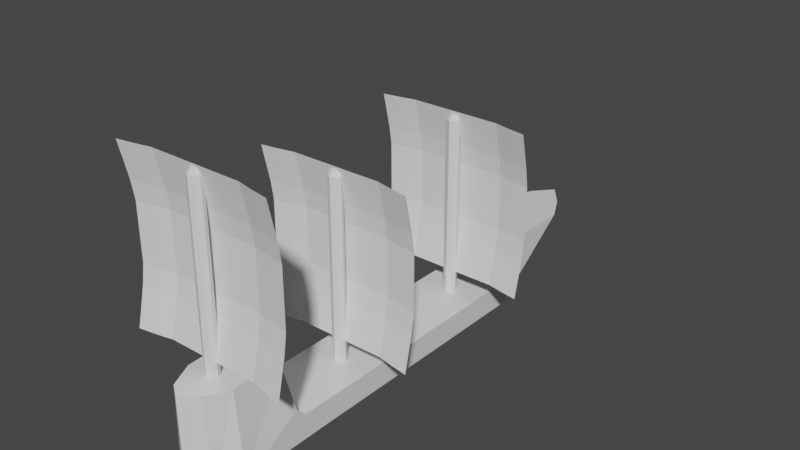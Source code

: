 # Source: Boat.blend  (saved by Blender 2.91.10; exported with 4.5.12 LTS)
import bpy
from mathutils import Matrix  # noqa: F401  (used for matrix-valued properties, if any)

bpy.ops.wm.read_factory_settings(use_empty=True)
scene = bpy.context.scene
scene.name = 'Scene'

# ---- collections
col_collection = bpy.data.collections.new('Collection'); scene.collection.children.link(col_collection)

# ---- materials (node trees are filled in below, after node groups)
mat_material = bpy.data.materials.new('Material')
mat_material.alpha_threshold = 0.0
mat_material.use_transparent_shadow = False
mat_material.line_color = (0.0, 0.0, 0.0, 1.0)

# ---- material node trees
mat_material.use_nodes = True; mat_material.node_tree.nodes.clear()
_N = mat_material.node_tree.nodes; _L = mat_material.node_tree.links
n0 = _N.new('ShaderNodeOutputMaterial'); n0.name = 'Material Output'; n0.location = (300, 300)
n1 = _N.new('ShaderNodeBsdfPrincipled'); n1.name = 'Principled BSDF'; n1.location = (10, 300)
n1.distribution = 'GGX'
n1.subsurface_method = 'BURLEY'
n1.inputs[2].default_value = 0.4
n1.inputs[3].default_value = 1.45
n1.inputs[27].default_value = (0.0, 0.0, 0.0, 1.0)
n1.inputs[28].default_value = 1.0
_L.new(n1.outputs[0], n0.inputs[0])
n0.is_active_output = True

# ---- world
world_world = bpy.data.worlds.new('World'); scene.world = world_world
world_world.use_nodes = True; world_world.node_tree.nodes.clear()
_N = world_world.node_tree.nodes; _L = world_world.node_tree.links
n0 = _N.new('ShaderNodeOutputWorld'); n0.name = 'World Output'; n0.location = (300, 300)
n1 = _N.new('ShaderNodeBackground'); n1.name = 'Background'; n1.location = (10, 300)
n1.inputs[0].default_value = (0.05088, 0.05088, 0.05088, 1.0)
_L.new(n1.outputs[0], n0.inputs[0])
n0.is_active_output = True
world_world.color = (0.05088, 0.05088, 0.05088)
world_world.use_sun_shadow = False
world_world.sun_shadow_jitter_overblur = 0.0

# ---- meshes
me_cube = bpy.data.meshes.new('Cube')
me_cube.from_pydata([(-1.548, 14.19, 2.656), (-1.548, 9.461, -0.2537), (-1.548, -12.62, 2.656), (-1.548, -12.18, -0.2537), (-3.254, 14.19, 2.656), (-3.254, 8.24, 0.2939), (-3.254, -12.62, 2.656), (-3.254, -10.85, 0.2939), (-3.254, -11.59, 0.2835), (-3.254, -13.49, 3.603), (-1.548, -13.49, 3.603), (-1.548, -13.02, -0.2653), (-3.254, -12.4, 0.2746), (-2.511, -14.45, 8.522), (-1.292, -14.45, 8.522), (-1.548, -13.94, -0.2752), (-3.254, -19.18, 0.2276), (-2.511, -19.22, 8.35), (-1.292, -21.67, 8.427), (-1.548, -21.63, -0.3275), (-1.548, 16.98, -0.2537), (-3.254, 14.88, 0.2939), (-1.548, 21.2, 2.781), (-3.254, 18.59, 3.019), (-3.254, 16.1, 6.699), (-1.548, 16.1, 6.699), (-3.254, 23.49, 6.671), (-1.548, 26.75, 6.69), (0.0, 14.19, 2.656), (0.0, 10.15, -0.732), (0.0, -12.62, 2.656), (0.0, -12.92, -0.732), (0.0, -13.49, 3.603), (0.0, -13.82, -0.7446), (0.0, -14.45, 8.522), (0.0, -14.81, -0.7554), (0.0, -22.59, 8.468), (0.0, -22.54, -0.8121), (0.0, 18.17, -0.732), (0.0, 22.66, 2.561), (0.0559, 16.1, 6.699), (0.0559, 28.57, 6.683), (1.828, 14.19, 2.656), (1.828, 9.287, -0.1638), (1.828, -12.62, 2.656), (1.828, -11.99, -0.1638), (3.254, 14.19, 2.656), (3.254, 8.24, 0.2939), (3.254, -12.62, 2.656), (3.254, -10.85, 0.2939), (3.254, -11.59, 0.2835), (3.254, -13.49, 3.603), (1.828, -13.49, 3.603), (1.828, -12.81, -0.1753), (3.254, -12.4, 0.2746), (2.511, -14.45, 8.522), (1.492, -14.45, 8.522), (1.828, -13.72, -0.185), (3.254, -19.18, 0.2276), (2.511, -19.22, 8.35), (1.492, -21.32, 8.414), (1.828, -21.28, -0.2365), (1.828, 16.68, -0.1638), (3.254, 14.88, 0.2939), (1.828, 20.83, 2.82), (3.254, 18.59, 3.019), (3.254, 16.1, 6.699), (1.828, 16.1, 6.699), (3.254, 23.49, 6.671), (1.828, 26.28, 6.686)], [], [(0, 4, 6, 2), (6, 7, 8, 9), (7, 6, 4, 5), (5, 1, 3, 7), (1, 5, 21, 20), (10, 9, 13, 14), (7, 3, 11, 8), (2, 6, 9, 10), (12, 15, 19, 16), (12, 16, 9), (8, 11, 15, 12), (19, 18, 17, 16), (14, 13, 17, 18), (9, 8, 12), (21, 23, 22, 20), (4, 0, 25, 24), (5, 4, 23, 21), (24, 25, 27, 26), (23, 4, 24, 26), (22, 23, 26, 27), (19, 15, 35, 37), (25, 0, 28, 40), (10, 14, 34, 32), (1, 20, 38, 29), (11, 3, 31, 33), (14, 18, 36, 34), (15, 11, 33, 35), (2, 10, 32, 30), (22, 27, 41, 39), (3, 1, 29, 31), (18, 19, 37, 36), (20, 22, 39, 38), (27, 25, 40, 41), (0, 2, 30, 28), (13, 9, 16, 17), (42, 44, 48, 46), (48, 51, 50, 49), (49, 47, 46, 48), (47, 49, 45, 43), (43, 62, 63, 47), (52, 56, 55, 51), (49, 50, 53, 45), (44, 52, 51, 48), (54, 58, 61, 57), (54, 51, 58), (50, 54, 57, 53), (61, 58, 59, 60), (56, 60, 59, 55), (51, 54, 50), (63, 62, 64, 65), (46, 66, 67, 42), (47, 63, 65, 46), (66, 68, 69, 67), (65, 68, 66, 46), (64, 69, 68, 65), (61, 37, 35, 57), (67, 40, 28, 42), (52, 32, 34, 56), (43, 29, 38, 62), (53, 33, 31, 45), (56, 34, 36, 60), (57, 35, 33, 53), (44, 30, 32, 52), (64, 39, 41, 69), (45, 31, 29, 43), (60, 36, 37, 61), (62, 38, 39, 64), (69, 41, 40, 67), (42, 28, 30, 44), (55, 59, 58, 51)])
_uv = me_cube.uv_layers.new(name='UVMap')
_uv.uv.foreach_set('vector', [0.7111, 0.5, 0.875, 0.5, 0.875, 0.75, 0.7111, 0.75, 0.625, 0.0, 0.375, 0.0, 0.375, 0.0, 0.625, 0.0, 0.375, 0.0, 0.625, 0.0, 0.625, 0.25, 0.375, 0.25, 0.125, 0.5, 0.2889, 0.5, 0.2889, 0.75, 0.125, 0.75, 0.2889, 0.5, 0.125, 0.5, 0.125, 0.5, 0.351, 0.4379, 0.7111, 0.75, 0.875, 0.75, 0.875, 0.75, 0.7111, 0.75, 0.125, 0.75, 0.2889, 0.75, 0.2889, 0.75, 0.125, 0.75, 0.7111, 0.75, 0.875, 0.75, 0.875, 0.75, 0.7111, 0.75, 0.125, 0.75, 0.2889, 0.75, 0.3456, 0.8067, 0.125, 0.75, 0.125, 0.75, 0.125, 0.75, 0.625, 0.0, 0.125, 0.75, 0.2889, 0.75, 0.2889, 0.75, 0.125, 0.75, 0.3456, 0.8067, 0.6471, 0.814, 0.625, 1.0, 0.375, 1.0, 0.7111, 0.75, 0.875, 0.75, 0.875, 0.75, 0.6471, 0.814, 0.625, 0.0, 0.125, 0.75, 0.125, 0.75, 0.375, 0.25, 0.625, 0.25, 0.625, 0.4139, 0.351, 0.4379, 0.875, 0.5, 0.7111, 0.5, 0.7111, 0.5, 0.875, 0.5, 0.375, 0.25, 0.625, 0.25, 0.625, 0.25, 0.375, 0.25, 0.875, 0.5, 0.7111, 0.5, 0.6602, 0.4491, 0.875, 0.5, 0.625, 0.25, 0.625, 0.25, 0.625, 0.25, 0.625, 0.25, 0.625, 0.4139, 0.625, 0.25, 0.625, 0.25, 0.6602, 0.4491, 0.3456, 0.8067, 0.2889, 0.75, 0.375, 0.75, 0.375, 0.75, 0.7111, 0.5, 0.7111, 0.5, 0.625, 0.5, 0.625, 0.5, 0.7111, 0.75, 0.7111, 0.75, 0.625, 0.75, 0.625, 0.75, 0.2889, 0.5, 0.351, 0.4379, 0.375, 0.5, 0.375, 0.5, 0.2889, 0.75, 0.2889, 0.75, 0.375, 0.75, 0.375, 0.75, 0.7111, 0.75, 0.6471, 0.814, 0.625, 0.75, 0.625, 0.75, 0.2889, 0.75, 0.2889, 0.75, 0.375, 0.75, 0.375, 0.75, 0.7111, 0.75, 0.7111, 0.75, 0.625, 0.75, 0.625, 0.75, 0.625, 0.4139, 0.6602, 0.4491, 0.625, 0.5, 0.625, 0.5, 0.2889, 0.75, 0.2889, 0.5, 0.375, 0.5, 0.375, 0.75, 0.6471, 0.814, 0.3456, 0.8067, 0.375, 0.75, 0.625, 0.75, 0.351, 0.4379, 0.625, 0.4139, 0.625, 0.5, 0.375, 0.5, 0.6602, 0.4491, 0.7111, 0.5, 0.625, 0.5, 0.625, 0.5, 0.7111, 0.5, 0.7111, 0.75, 0.625, 0.75, 0.625, 0.5, 0.875, 0.75, 0.625, 0.0, 0.375, 1.0, 0.875, 0.75, 0.738, 0.5, 0.738, 0.75, 0.875, 0.75, 0.875, 0.5, 0.625, 0.0, 0.625, 0.0, 0.375, 0.0, 0.375, 0.0, 0.375, 0.0, 0.375, 0.25, 0.625, 0.25, 0.625, 0.0, 0.125, 0.5, 0.125, 0.75, 0.262, 0.75, 0.262, 0.5, 0.262, 0.5, 0.3435, 0.4185, 0.125, 0.5, 0.125, 0.5, 0.738, 0.75, 0.738, 0.75, 0.875, 0.75, 0.875, 0.75, 0.125, 0.75, 0.125, 0.75, 0.262, 0.75, 0.262, 0.75, 0.738, 0.75, 0.738, 0.75, 0.875, 0.75, 0.875, 0.75, 0.125, 0.75, 0.125, 0.75, 0.3365, 0.8245, 0.262, 0.75, 0.125, 0.75, 0.625, 0.0, 0.125, 0.75, 0.125, 0.75, 0.125, 0.75, 0.262, 0.75, 0.262, 0.75, 0.3365, 0.8245, 0.375, 1.0, 0.625, 1.0, 0.654, 0.834, 0.738, 0.75, 0.654, 0.834, 0.875, 0.75, 0.875, 0.75, 0.625, 0.0, 0.125, 0.75, 0.125, 0.75, 0.375, 0.25, 0.3435, 0.4185, 0.625, 0.387, 0.625, 0.25, 0.875, 0.5, 0.875, 0.5, 0.738, 0.5, 0.738, 0.5, 0.375, 0.25, 0.375, 0.25, 0.625, 0.25, 0.625, 0.25, 0.875, 0.5, 0.875, 0.5, 0.6713, 0.4333, 0.738, 0.5, 0.625, 0.25, 0.625, 0.25, 0.625, 0.25, 0.625, 0.25, 0.625, 0.387, 0.6713, 0.4333, 0.625, 0.25, 0.625, 0.25, 0.3365, 0.8245, 0.375, 0.75, 0.375, 0.75, 0.262, 0.75, 0.738, 0.5, 0.625, 0.5, 0.625, 0.5, 0.738, 0.5, 0.738, 0.75, 0.625, 0.75, 0.625, 0.75, 0.738, 0.75, 0.262, 0.5, 0.375, 0.5, 0.375, 0.5, 0.3435, 0.4185, 0.262, 0.75, 0.375, 0.75, 0.375, 0.75, 0.262, 0.75, 0.738, 0.75, 0.625, 0.75, 0.625, 0.75, 0.654, 0.834, 0.262, 0.75, 0.375, 0.75, 0.375, 0.75, 0.262, 0.75, 0.738, 0.75, 0.625, 0.75, 0.625, 0.75, 0.738, 0.75, 0.625, 0.387, 0.625, 0.5, 0.625, 0.5, 0.6713, 0.4333, 0.262, 0.75, 0.375, 0.75, 0.375, 0.5, 0.262, 0.5, 0.654, 0.834, 0.625, 0.75, 0.375, 0.75, 0.3365, 0.8245, 0.3435, 0.4185, 0.375, 0.5, 0.625, 0.5, 0.625, 0.387, 0.6713, 0.4333, 0.625, 0.5, 0.625, 0.5, 0.738, 0.5, 0.738, 0.5, 0.625, 0.5, 0.625, 0.75, 0.738, 0.75, 0.875, 0.75, 0.875, 0.75, 0.375, 1.0, 0.625, 0.0])
me_cube.materials.append(mat_material)
me_cube.use_remesh_preserve_volume = False
me_cube.use_remesh_preserve_attributes = False
me_cube.use_mirror_vertex_groups = False
me_cube.update()
me_cylinder_003 = bpy.data.meshes.new('Cylinder.003')
me_cylinder_003.from_pydata([(0.0, 1.0, -1.0), (0.0, 1.0, 15.08), (0.7071, 0.7071, -1.0), (0.7071, 0.7071, 15.08), (1.0, -4.371e-08, -1.0), (1.0, -4.371e-08, 15.08), (0.7071, -0.7071, -1.0), (0.7071, -0.7071, 15.08), (-8.742e-08, -1.0, -1.0), (-8.742e-08, -1.0, 15.08), (-0.7071, -0.7071, -1.0), (-0.7071, -0.7071, 15.08), (-1.0, 1.192e-08, -1.0), (-1.0, 1.192e-08, 15.08), (-0.7071, 0.7071, -1.0), (-0.7071, 0.7071, 15.08), (-2.437e-07, 0.5187, 15.48), (0.3667, 0.3667, 15.48), (0.5187, -1.908e-08, 15.48), (0.3667, -0.3667, 15.48), (-2.891e-07, -0.5187, 15.48), (-0.3667, -0.3667, 15.48), (-0.5187, 9.771e-09, 15.48), (-0.3667, 0.3667, 15.48)], [], [(0, 1, 3, 2), (2, 3, 5, 4), (4, 5, 7, 6), (6, 7, 9, 8), (8, 9, 11, 10), (10, 11, 13, 12), (5, 3, 17, 18), (12, 13, 15, 14), (14, 15, 1, 0), (0, 2, 4, 6, 8, 10, 12, 14), (17, 16, 23, 22, 21, 20, 19, 18), (11, 9, 20, 21), (1, 15, 23, 16), (3, 1, 16, 17), (7, 5, 18, 19), (13, 11, 21, 22), (9, 7, 19, 20), (15, 13, 22, 23)])
_uv = me_cylinder_003.uv_layers.new(name='UVMap')
_uv.uv.foreach_set('vector', [1.0, 0.5, 1.0, 1.0, 0.875, 1.0, 0.875, 0.5, 0.875, 0.5, 0.875, 1.0, 0.75, 1.0, 0.75, 0.5, 0.75, 0.5, 0.75, 1.0, 0.625, 1.0, 0.625, 0.5, 0.625, 0.5, 0.625, 1.0, 0.5, 1.0, 0.5, 0.5, 0.5, 0.5, 0.5, 1.0, 0.375, 1.0, 0.375, 0.5, 0.375, 0.5, 0.375, 1.0, 0.25, 1.0, 0.25, 0.5, 0.75, 1.0, 0.875, 1.0, 0.875, 1.0, 0.75, 1.0, 0.25, 0.5, 0.25, 1.0, 0.125, 1.0, 0.125, 0.5, 0.125, 0.5, 0.125, 1.0, 0.0, 1.0, 0.0, 0.5, 0.75, 0.49, 0.9197, 0.4197, 0.99, 0.25, 0.9197, 0.08029, 0.75, 0.01, 0.5803, 0.08029, 0.51, 0.25, 0.5803, 0.4197, 0.4197, 0.4197, 0.25, 0.49, 0.08029, 0.4197, 0.01, 0.25, 0.08029, 0.08029, 0.25, 0.01, 0.4197, 0.08029, 0.49, 0.25, 0.375, 1.0, 0.5, 1.0, 0.5, 1.0, 0.375, 1.0, 0.0, 1.0, 0.125, 1.0, 0.125, 1.0, 0.0, 1.0, 0.875, 1.0, 1.0, 1.0, 1.0, 1.0, 0.875, 1.0, 0.625, 1.0, 0.75, 1.0, 0.75, 1.0, 0.625, 1.0, 0.25, 1.0, 0.375, 1.0, 0.375, 1.0, 0.25, 1.0, 0.5, 1.0, 0.625, 1.0, 0.625, 1.0, 0.5, 1.0, 0.125, 1.0, 0.25, 1.0, 0.25, 1.0, 0.125, 1.0])
me_cylinder_003.use_remesh_fix_poles = True
me_cylinder_003.use_remesh_preserve_attributes = False
me_cylinder_003.use_mirror_vertex_groups = False
me_cylinder_003.update()
me_grid = bpy.data.meshes.new('Grid')
me_grid.from_pydata([(-0.5385, -0.3608, -0.3992), (-0.5385, -0.3362, -0.3105), (-0.5385, -0.3121, -0.2218), (-0.5385, -0.2962, -0.1331), (-0.5385, -0.2962, -0.04435), (-0.5385, -0.2962, 0.04435), (-0.5385, -0.2962, 0.1331), (-0.5385, -0.3121, 0.2218), (-0.5385, -0.3362, 0.3105), (-0.5385, -0.3608, 0.3992), (-0.4533, -0.3433, -0.3992), (-0.4533, -0.3188, -0.3105), (-0.4533, -0.2947, -0.2218), (-0.4533, -0.2787, -0.1331), (-0.4533, -0.2787, -0.04435), (-0.4533, -0.2787, 0.04435), (-0.4533, -0.2787, 0.1331), (-0.4533, -0.2947, 0.2218), (-0.4533, -0.3188, 0.3105), (-0.4533, -0.3433, 0.3992), (-0.3768, -0.3233, -0.3992), (-0.3768, -0.2988, -0.3105), (-0.3768, -0.2746, -0.2218), (-0.3768, -0.2587, -0.1331), (-0.3768, -0.2587, -0.04435), (-0.3768, -0.2587, 0.04435), (-0.3768, -0.2587, 0.1331), (-0.3768, -0.2746, 0.2218), (-0.3768, -0.2988, 0.3105), (-0.3768, -0.3233, 0.3992), (-0.2881, -0.3233, -0.3992), (-0.2881, -0.2988, -0.3105), (-0.2881, -0.2746, -0.2218), (-0.2881, -0.2587, -0.1331), (-0.2881, -0.2587, -0.04435), (-0.2881, -0.2587, 0.04435), (-0.2881, -0.2587, 0.1331), (-0.2881, -0.2746, 0.2218), (-0.2881, -0.2988, 0.3105), (-0.2881, -0.3233, 0.3992), (-0.1994, -0.3233, -0.3992), (-0.1994, -0.2988, -0.3105), (-0.1994, -0.2746, -0.2218), (-0.1994, -0.2587, -0.1331), (-0.1994, -0.2587, -0.04435), (-0.1994, -0.2587, 0.04435), (-0.1994, -0.2587, 0.1331), (-0.1994, -0.2746, 0.2218), (-0.1994, -0.2988, 0.3105), (-0.1994, -0.3233, 0.3992), (-0.1107, -0.3233, -0.3992), (-0.1107, -0.2988, -0.3105), (-0.1107, -0.2746, -0.2218), (-0.1107, -0.2587, -0.1331), (-0.1107, -0.2587, -0.04435), (-0.1107, -0.2587, 0.04435), (-0.1107, -0.2587, 0.1331), (-0.1107, -0.2746, 0.2218), (-0.1107, -0.2988, 0.3105), (-0.1107, -0.3233, 0.3992), (-0.02203, -0.3233, -0.3992), (-0.02203, -0.2988, -0.3105), (-0.02203, -0.2746, -0.2218), (-0.02203, -0.2587, -0.1331), (-0.02203, -0.2587, -0.04435), (-0.02203, -0.2587, 0.04435), (-0.02203, -0.2587, 0.1331), (-0.02203, -0.2746, 0.2218), (-0.02203, -0.2988, 0.3105), (-0.02203, -0.3233, 0.3992), (0.06667, -0.3233, -0.3992), (0.06667, -0.2988, -0.3105), (0.06667, -0.2746, -0.2218), (0.06667, -0.2587, -0.1331), (0.06667, -0.2587, -0.04435), (0.06667, -0.2587, 0.04435), (0.06667, -0.2587, 0.1331), (0.06667, -0.2746, 0.2218), (0.06667, -0.2988, 0.3105), (0.06667, -0.3233, 0.3992), (0.1431, -0.3433, -0.3992), (0.1431, -0.3188, -0.3105), (0.1431, -0.2947, -0.2218), (0.1431, -0.2787, -0.1331), (0.1431, -0.2787, -0.04435), (0.1431, -0.2787, 0.04435), (0.1431, -0.2787, 0.1331), (0.1431, -0.2947, 0.2218), (0.1431, -0.3188, 0.3105), (0.1431, -0.3433, 0.3992), (0.2283, -0.3608, -0.3992), (0.2283, -0.3362, -0.3105), (0.2283, -0.3121, -0.2218), (0.2283, -0.2962, -0.1331), (0.2283, -0.2962, -0.04435), (0.2283, -0.2962, 0.04435), (0.2283, -0.2962, 0.1331), (0.2283, -0.3121, 0.2218), (0.2283, -0.3362, 0.3105), (0.2283, -0.3608, 0.3992)], [], [(0, 1, 11, 10), (1, 2, 12, 11), (2, 3, 13, 12), (3, 4, 14, 13), (4, 5, 15, 14), (5, 6, 16, 15), (6, 7, 17, 16), (7, 8, 18, 17), (8, 9, 19, 18), (10, 11, 21, 20), (11, 12, 22, 21), (12, 13, 23, 22), (13, 14, 24, 23), (14, 15, 25, 24), (15, 16, 26, 25), (16, 17, 27, 26), (17, 18, 28, 27), (18, 19, 29, 28), (20, 21, 31, 30), (21, 22, 32, 31), (22, 23, 33, 32), (23, 24, 34, 33), (24, 25, 35, 34), (25, 26, 36, 35), (26, 27, 37, 36), (27, 28, 38, 37), (28, 29, 39, 38), (30, 31, 41, 40), (31, 32, 42, 41), (32, 33, 43, 42), (33, 34, 44, 43), (34, 35, 45, 44), (35, 36, 46, 45), (36, 37, 47, 46), (37, 38, 48, 47), (38, 39, 49, 48), (40, 41, 51, 50), (41, 42, 52, 51), (42, 43, 53, 52), (43, 44, 54, 53), (44, 45, 55, 54), (45, 46, 56, 55), (46, 47, 57, 56), (47, 48, 58, 57), (48, 49, 59, 58), (50, 51, 61, 60), (51, 52, 62, 61), (52, 53, 63, 62), (53, 54, 64, 63), (54, 55, 65, 64), (55, 56, 66, 65), (56, 57, 67, 66), (57, 58, 68, 67), (58, 59, 69, 68), (60, 61, 71, 70), (61, 62, 72, 71), (62, 63, 73, 72), (63, 64, 74, 73), (64, 65, 75, 74), (65, 66, 76, 75), (66, 67, 77, 76), (67, 68, 78, 77), (68, 69, 79, 78), (70, 71, 81, 80), (71, 72, 82, 81), (72, 73, 83, 82), (73, 74, 84, 83), (74, 75, 85, 84), (75, 76, 86, 85), (76, 77, 87, 86), (77, 78, 88, 87), (78, 79, 89, 88), (80, 81, 91, 90), (81, 82, 92, 91), (82, 83, 93, 92), (83, 84, 94, 93), (84, 85, 95, 94), (85, 86, 96, 95), (86, 87, 97, 96), (87, 88, 98, 97), (88, 89, 99, 98)])
_uv = me_grid.uv_layers.new(name='UVMap')
_uv.uv.foreach_set('vector', [0.0, 0.0, 0.1111, 0.0, 0.1111, 0.1111, 0.0, 0.1111, 0.1111, 0.0, 0.2222, 0.0, 0.2222, 0.1111, 0.1111, 0.1111, 0.2222, 0.0, 0.3333, 0.0, 0.3333, 0.1111, 0.2222, 0.1111, 0.3333, 0.0, 0.4444, 0.0, 0.4444, 0.1111, 0.3333, 0.1111, 0.4444, 0.0, 0.5556, 0.0, 0.5556, 0.1111, 0.4444, 0.1111, 0.5556, 0.0, 0.6667, 0.0, 0.6667, 0.1111, 0.5556, 0.1111, 0.6667, 0.0, 0.7778, 0.0, 0.7778, 0.1111, 0.6667, 0.1111, 0.7778, 0.0, 0.8889, 0.0, 0.8889, 0.1111, 0.7778, 0.1111, 0.8889, 0.0, 1.0, 0.0, 1.0, 0.1111, 0.8889, 0.1111, 0.0, 0.1111, 0.1111, 0.1111, 0.1111, 0.2222, 0.0, 0.2222, 0.1111, 0.1111, 0.2222, 0.1111, 0.2222, 0.2222, 0.1111, 0.2222, 0.2222, 0.1111, 0.3333, 0.1111, 0.3333, 0.2222, 0.2222, 0.2222, 0.3333, 0.1111, 0.4444, 0.1111, 0.4444, 0.2222, 0.3333, 0.2222, 0.4444, 0.1111, 0.5556, 0.1111, 0.5556, 0.2222, 0.4444, 0.2222, 0.5556, 0.1111, 0.6667, 0.1111, 0.6667, 0.2222, 0.5556, 0.2222, 0.6667, 0.1111, 0.7778, 0.1111, 0.7778, 0.2222, 0.6667, 0.2222, 0.7778, 0.1111, 0.8889, 0.1111, 0.8889, 0.2222, 0.7778, 0.2222, 0.8889, 0.1111, 1.0, 0.1111, 1.0, 0.2222, 0.8889, 0.2222, 0.0, 0.2222, 0.1111, 0.2222, 0.1111, 0.3333, 0.0, 0.3333, 0.1111, 0.2222, 0.2222, 0.2222, 0.2222, 0.3333, 0.1111, 0.3333, 0.2222, 0.2222, 0.3333, 0.2222, 0.3333, 0.3333, 0.2222, 0.3333, 0.3333, 0.2222, 0.4444, 0.2222, 0.4444, 0.3333, 0.3333, 0.3333, 0.4444, 0.2222, 0.5556, 0.2222, 0.5556, 0.3333, 0.4444, 0.3333, 0.5556, 0.2222, 0.6667, 0.2222, 0.6667, 0.3333, 0.5556, 0.3333, 0.6667, 0.2222, 0.7778, 0.2222, 0.7778, 0.3333, 0.6667, 0.3333, 0.7778, 0.2222, 0.8889, 0.2222, 0.8889, 0.3333, 0.7778, 0.3333, 0.8889, 0.2222, 1.0, 0.2222, 1.0, 0.3333, 0.8889, 0.3333, 0.0, 0.3333, 0.1111, 0.3333, 0.1111, 0.4444, 0.0, 0.4444, 0.1111, 0.3333, 0.2222, 0.3333, 0.2222, 0.4444, 0.1111, 0.4444, 0.2222, 0.3333, 0.3333, 0.3333, 0.3333, 0.4444, 0.2222, 0.4444, 0.3333, 0.3333, 0.4444, 0.3333, 0.4444, 0.4444, 0.3333, 0.4444, 0.4444, 0.3333, 0.5556, 0.3333, 0.5556, 0.4444, 0.4444, 0.4444, 0.5556, 0.3333, 0.6667, 0.3333, 0.6667, 0.4444, 0.5556, 0.4444, 0.6667, 0.3333, 0.7778, 0.3333, 0.7778, 0.4444, 0.6667, 0.4444, 0.7778, 0.3333, 0.8889, 0.3333, 0.8889, 0.4444, 0.7778, 0.4444, 0.8889, 0.3333, 1.0, 0.3333, 1.0, 0.4444, 0.8889, 0.4444, 0.0, 0.4444, 0.1111, 0.4444, 0.1111, 0.5556, 0.0, 0.5556, 0.1111, 0.4444, 0.2222, 0.4444, 0.2222, 0.5556, 0.1111, 0.5556, 0.2222, 0.4444, 0.3333, 0.4444, 0.3333, 0.5556, 0.2222, 0.5556, 0.3333, 0.4444, 0.4444, 0.4444, 0.4444, 0.5556, 0.3333, 0.5556, 0.4444, 0.4444, 0.5556, 0.4444, 0.5556, 0.5556, 0.4444, 0.5556, 0.5556, 0.4444, 0.6667, 0.4444, 0.6667, 0.5556, 0.5556, 0.5556, 0.6667, 0.4444, 0.7778, 0.4444, 0.7778, 0.5556, 0.6667, 0.5556, 0.7778, 0.4444, 0.8889, 0.4444, 0.8889, 0.5556, 0.7778, 0.5556, 0.8889, 0.4444, 1.0, 0.4444, 1.0, 0.5556, 0.8889, 0.5556, 0.0, 0.5556, 0.1111, 0.5556, 0.1111, 0.6667, 0.0, 0.6667, 0.1111, 0.5556, 0.2222, 0.5556, 0.2222, 0.6667, 0.1111, 0.6667, 0.2222, 0.5556, 0.3333, 0.5556, 0.3333, 0.6667, 0.2222, 0.6667, 0.3333, 0.5556, 0.4444, 0.5556, 0.4444, 0.6667, 0.3333, 0.6667, 0.4444, 0.5556, 0.5556, 0.5556, 0.5556, 0.6667, 0.4444, 0.6667, 0.5556, 0.5556, 0.6667, 0.5556, 0.6667, 0.6667, 0.5556, 0.6667, 0.6667, 0.5556, 0.7778, 0.5556, 0.7778, 0.6667, 0.6667, 0.6667, 0.7778, 0.5556, 0.8889, 0.5556, 0.8889, 0.6667, 0.7778, 0.6667, 0.8889, 0.5556, 1.0, 0.5556, 1.0, 0.6667, 0.8889, 0.6667, 0.0, 0.6667, 0.1111, 0.6667, 0.1111, 0.7778, 0.0, 0.7778, 0.1111, 0.6667, 0.2222, 0.6667, 0.2222, 0.7778, 0.1111, 0.7778, 0.2222, 0.6667, 0.3333, 0.6667, 0.3333, 0.7778, 0.2222, 0.7778, 0.3333, 0.6667, 0.4444, 0.6667, 0.4444, 0.7778, 0.3333, 0.7778, 0.4444, 0.6667, 0.5556, 0.6667, 0.5556, 0.7778, 0.4444, 0.7778, 0.5556, 0.6667, 0.6667, 0.6667, 0.6667, 0.7778, 0.5556, 0.7778, 0.6667, 0.6667, 0.7778, 0.6667, 0.7778, 0.7778, 0.6667, 0.7778, 0.7778, 0.6667, 0.8889, 0.6667, 0.8889, 0.7778, 0.7778, 0.7778, 0.8889, 0.6667, 1.0, 0.6667, 1.0, 0.7778, 0.8889, 0.7778, 0.0, 0.7778, 0.1111, 0.7778, 0.1111, 0.8889, 0.0, 0.8889, 0.1111, 0.7778, 0.2222, 0.7778, 0.2222, 0.8889, 0.1111, 0.8889, 0.2222, 0.7778, 0.3333, 0.7778, 0.3333, 0.8889, 0.2222, 0.8889, 0.3333, 0.7778, 0.4444, 0.7778, 0.4444, 0.8889, 0.3333, 0.8889, 0.4444, 0.7778, 0.5556, 0.7778, 0.5556, 0.8889, 0.4444, 0.8889, 0.5556, 0.7778, 0.6667, 0.7778, 0.6667, 0.8889, 0.5556, 0.8889, 0.6667, 0.7778, 0.7778, 0.7778, 0.7778, 0.8889, 0.6667, 0.8889, 0.7778, 0.7778, 0.8889, 0.7778, 0.8889, 0.8889, 0.7778, 0.8889, 0.8889, 0.7778, 1.0, 0.7778, 1.0, 0.8889, 0.8889, 0.8889, 0.0, 0.8889, 0.1111, 0.8889, 0.1111, 1.0, 0.0, 1.0, 0.1111, 0.8889, 0.2222, 0.8889, 0.2222, 1.0, 0.1111, 1.0, 0.2222, 0.8889, 0.3333, 0.8889, 0.3333, 1.0, 0.2222, 1.0, 0.3333, 0.8889, 0.4444, 0.8889, 0.4444, 1.0, 0.3333, 1.0, 0.4444, 0.8889, 0.5556, 0.8889, 0.5556, 1.0, 0.4444, 1.0, 0.5556, 0.8889, 0.6667, 0.8889, 0.6667, 1.0, 0.5556, 1.0, 0.6667, 0.8889, 0.7778, 0.8889, 0.7778, 1.0, 0.6667, 1.0, 0.7778, 0.8889, 0.8889, 0.8889, 0.8889, 1.0, 0.7778, 1.0, 0.8889, 0.8889, 1.0, 0.8889, 1.0, 1.0, 0.8889, 1.0])
me_grid.use_remesh_fix_poles = True
me_grid.use_remesh_preserve_attributes = False
me_grid.use_mirror_vertex_groups = False
me_grid.update()
me_cylinder_006 = bpy.data.meshes.new('Cylinder.006')
me_cylinder_006.from_pydata([(0.0, 1.0, -1.0), (0.0, 1.0, 15.08), (0.7071, 0.7071, -1.0), (0.7071, 0.7071, 15.08), (1.0, -4.371e-08, -1.0), (1.0, -4.371e-08, 15.08), (0.7071, -0.7071, -1.0), (0.7071, -0.7071, 15.08), (-8.742e-08, -1.0, -1.0), (-8.742e-08, -1.0, 15.08), (-0.7071, -0.7071, -1.0), (-0.7071, -0.7071, 15.08), (-1.0, 1.192e-08, -1.0), (-1.0, 1.192e-08, 15.08), (-0.7071, 0.7071, -1.0), (-0.7071, 0.7071, 15.08), (-2.437e-07, 0.5187, 15.48), (0.3667, 0.3667, 15.48), (0.5187, -1.908e-08, 15.48), (0.3667, -0.3667, 15.48), (-2.891e-07, -0.5187, 15.48), (-0.3667, -0.3667, 15.48), (-0.5187, 9.771e-09, 15.48), (-0.3667, 0.3667, 15.48)], [], [(0, 1, 3, 2), (2, 3, 5, 4), (4, 5, 7, 6), (6, 7, 9, 8), (8, 9, 11, 10), (10, 11, 13, 12), (5, 3, 17, 18), (12, 13, 15, 14), (14, 15, 1, 0), (0, 2, 4, 6, 8, 10, 12, 14), (17, 16, 23, 22, 21, 20, 19, 18), (11, 9, 20, 21), (1, 15, 23, 16), (3, 1, 16, 17), (7, 5, 18, 19), (13, 11, 21, 22), (9, 7, 19, 20), (15, 13, 22, 23)])
_uv = me_cylinder_006.uv_layers.new(name='UVMap')
_uv.uv.foreach_set('vector', [1.0, 0.5, 1.0, 1.0, 0.875, 1.0, 0.875, 0.5, 0.875, 0.5, 0.875, 1.0, 0.75, 1.0, 0.75, 0.5, 0.75, 0.5, 0.75, 1.0, 0.625, 1.0, 0.625, 0.5, 0.625, 0.5, 0.625, 1.0, 0.5, 1.0, 0.5, 0.5, 0.5, 0.5, 0.5, 1.0, 0.375, 1.0, 0.375, 0.5, 0.375, 0.5, 0.375, 1.0, 0.25, 1.0, 0.25, 0.5, 0.75, 1.0, 0.875, 1.0, 0.875, 1.0, 0.75, 1.0, 0.25, 0.5, 0.25, 1.0, 0.125, 1.0, 0.125, 0.5, 0.125, 0.5, 0.125, 1.0, 0.0, 1.0, 0.0, 0.5, 0.75, 0.49, 0.9197, 0.4197, 0.99, 0.25, 0.9197, 0.08029, 0.75, 0.01, 0.5803, 0.08029, 0.51, 0.25, 0.5803, 0.4197, 0.4197, 0.4197, 0.25, 0.49, 0.08029, 0.4197, 0.01, 0.25, 0.08029, 0.08029, 0.25, 0.01, 0.4197, 0.08029, 0.49, 0.25, 0.375, 1.0, 0.5, 1.0, 0.5, 1.0, 0.375, 1.0, 0.0, 1.0, 0.125, 1.0, 0.125, 1.0, 0.0, 1.0, 0.875, 1.0, 1.0, 1.0, 1.0, 1.0, 0.875, 1.0, 0.625, 1.0, 0.75, 1.0, 0.75, 1.0, 0.625, 1.0, 0.25, 1.0, 0.375, 1.0, 0.375, 1.0, 0.25, 1.0, 0.5, 1.0, 0.625, 1.0, 0.625, 1.0, 0.5, 1.0, 0.125, 1.0, 0.25, 1.0, 0.25, 1.0, 0.125, 1.0])
me_cylinder_006.use_remesh_fix_poles = True
me_cylinder_006.use_remesh_preserve_attributes = False
me_cylinder_006.use_mirror_vertex_groups = False
me_cylinder_006.update()
me_grid_001 = bpy.data.meshes.new('Grid.001')
me_grid_001.from_pydata([(-0.5385, -0.3608, -0.3992), (-0.5385, -0.3362, -0.3105), (-0.5385, -0.3121, -0.2218), (-0.5385, -0.2962, -0.1331), (-0.5385, -0.2962, -0.04435), (-0.5385, -0.2962, 0.04435), (-0.5385, -0.2962, 0.1331), (-0.5385, -0.3121, 0.2218), (-0.5385, -0.3362, 0.3105), (-0.5385, -0.3608, 0.3992), (-0.4533, -0.3433, -0.3992), (-0.4533, -0.3188, -0.3105), (-0.4533, -0.2947, -0.2218), (-0.4533, -0.2787, -0.1331), (-0.4533, -0.2787, -0.04435), (-0.4533, -0.2787, 0.04435), (-0.4533, -0.2787, 0.1331), (-0.4533, -0.2947, 0.2218), (-0.4533, -0.3188, 0.3105), (-0.4533, -0.3433, 0.3992), (-0.3768, -0.3233, -0.3992), (-0.3768, -0.2988, -0.3105), (-0.3768, -0.2746, -0.2218), (-0.3768, -0.2587, -0.1331), (-0.3768, -0.2587, -0.04435), (-0.3768, -0.2587, 0.04435), (-0.3768, -0.2587, 0.1331), (-0.3768, -0.2746, 0.2218), (-0.3768, -0.2988, 0.3105), (-0.3768, -0.3233, 0.3992), (-0.2881, -0.3233, -0.3992), (-0.2881, -0.2988, -0.3105), (-0.2881, -0.2746, -0.2218), (-0.2881, -0.2587, -0.1331), (-0.2881, -0.2587, -0.04435), (-0.2881, -0.2587, 0.04435), (-0.2881, -0.2587, 0.1331), (-0.2881, -0.2746, 0.2218), (-0.2881, -0.2988, 0.3105), (-0.2881, -0.3233, 0.3992), (-0.1994, -0.3233, -0.3992), (-0.1994, -0.2988, -0.3105), (-0.1994, -0.2746, -0.2218), (-0.1994, -0.2587, -0.1331), (-0.1994, -0.2587, -0.04435), (-0.1994, -0.2587, 0.04435), (-0.1994, -0.2587, 0.1331), (-0.1994, -0.2746, 0.2218), (-0.1994, -0.2988, 0.3105), (-0.1994, -0.3233, 0.3992), (-0.1107, -0.3233, -0.3992), (-0.1107, -0.2988, -0.3105), (-0.1107, -0.2746, -0.2218), (-0.1107, -0.2587, -0.1331), (-0.1107, -0.2587, -0.04435), (-0.1107, -0.2587, 0.04435), (-0.1107, -0.2587, 0.1331), (-0.1107, -0.2746, 0.2218), (-0.1107, -0.2988, 0.3105), (-0.1107, -0.3233, 0.3992), (-0.02203, -0.3233, -0.3992), (-0.02203, -0.2988, -0.3105), (-0.02203, -0.2746, -0.2218), (-0.02203, -0.2587, -0.1331), (-0.02203, -0.2587, -0.04435), (-0.02203, -0.2587, 0.04435), (-0.02203, -0.2587, 0.1331), (-0.02203, -0.2746, 0.2218), (-0.02203, -0.2988, 0.3105), (-0.02203, -0.3233, 0.3992), (0.06667, -0.3233, -0.3992), (0.06667, -0.2988, -0.3105), (0.06667, -0.2746, -0.2218), (0.06667, -0.2587, -0.1331), (0.06667, -0.2587, -0.04435), (0.06667, -0.2587, 0.04435), (0.06667, -0.2587, 0.1331), (0.06667, -0.2746, 0.2218), (0.06667, -0.2988, 0.3105), (0.06667, -0.3233, 0.3992), (0.1431, -0.3433, -0.3992), (0.1431, -0.3188, -0.3105), (0.1431, -0.2947, -0.2218), (0.1431, -0.2787, -0.1331), (0.1431, -0.2787, -0.04435), (0.1431, -0.2787, 0.04435), (0.1431, -0.2787, 0.1331), (0.1431, -0.2947, 0.2218), (0.1431, -0.3188, 0.3105), (0.1431, -0.3433, 0.3992), (0.2283, -0.3608, -0.3992), (0.2283, -0.3362, -0.3105), (0.2283, -0.3121, -0.2218), (0.2283, -0.2962, -0.1331), (0.2283, -0.2962, -0.04435), (0.2283, -0.2962, 0.04435), (0.2283, -0.2962, 0.1331), (0.2283, -0.3121, 0.2218), (0.2283, -0.3362, 0.3105), (0.2283, -0.3608, 0.3992)], [], [(0, 1, 11, 10), (1, 2, 12, 11), (2, 3, 13, 12), (3, 4, 14, 13), (4, 5, 15, 14), (5, 6, 16, 15), (6, 7, 17, 16), (7, 8, 18, 17), (8, 9, 19, 18), (10, 11, 21, 20), (11, 12, 22, 21), (12, 13, 23, 22), (13, 14, 24, 23), (14, 15, 25, 24), (15, 16, 26, 25), (16, 17, 27, 26), (17, 18, 28, 27), (18, 19, 29, 28), (20, 21, 31, 30), (21, 22, 32, 31), (22, 23, 33, 32), (23, 24, 34, 33), (24, 25, 35, 34), (25, 26, 36, 35), (26, 27, 37, 36), (27, 28, 38, 37), (28, 29, 39, 38), (30, 31, 41, 40), (31, 32, 42, 41), (32, 33, 43, 42), (33, 34, 44, 43), (34, 35, 45, 44), (35, 36, 46, 45), (36, 37, 47, 46), (37, 38, 48, 47), (38, 39, 49, 48), (40, 41, 51, 50), (41, 42, 52, 51), (42, 43, 53, 52), (43, 44, 54, 53), (44, 45, 55, 54), (45, 46, 56, 55), (46, 47, 57, 56), (47, 48, 58, 57), (48, 49, 59, 58), (50, 51, 61, 60), (51, 52, 62, 61), (52, 53, 63, 62), (53, 54, 64, 63), (54, 55, 65, 64), (55, 56, 66, 65), (56, 57, 67, 66), (57, 58, 68, 67), (58, 59, 69, 68), (60, 61, 71, 70), (61, 62, 72, 71), (62, 63, 73, 72), (63, 64, 74, 73), (64, 65, 75, 74), (65, 66, 76, 75), (66, 67, 77, 76), (67, 68, 78, 77), (68, 69, 79, 78), (70, 71, 81, 80), (71, 72, 82, 81), (72, 73, 83, 82), (73, 74, 84, 83), (74, 75, 85, 84), (75, 76, 86, 85), (76, 77, 87, 86), (77, 78, 88, 87), (78, 79, 89, 88), (80, 81, 91, 90), (81, 82, 92, 91), (82, 83, 93, 92), (83, 84, 94, 93), (84, 85, 95, 94), (85, 86, 96, 95), (86, 87, 97, 96), (87, 88, 98, 97), (88, 89, 99, 98)])
_uv = me_grid_001.uv_layers.new(name='UVMap')
_uv.uv.foreach_set('vector', [0.0, 0.0, 0.1111, 0.0, 0.1111, 0.1111, 0.0, 0.1111, 0.1111, 0.0, 0.2222, 0.0, 0.2222, 0.1111, 0.1111, 0.1111, 0.2222, 0.0, 0.3333, 0.0, 0.3333, 0.1111, 0.2222, 0.1111, 0.3333, 0.0, 0.4444, 0.0, 0.4444, 0.1111, 0.3333, 0.1111, 0.4444, 0.0, 0.5556, 0.0, 0.5556, 0.1111, 0.4444, 0.1111, 0.5556, 0.0, 0.6667, 0.0, 0.6667, 0.1111, 0.5556, 0.1111, 0.6667, 0.0, 0.7778, 0.0, 0.7778, 0.1111, 0.6667, 0.1111, 0.7778, 0.0, 0.8889, 0.0, 0.8889, 0.1111, 0.7778, 0.1111, 0.8889, 0.0, 1.0, 0.0, 1.0, 0.1111, 0.8889, 0.1111, 0.0, 0.1111, 0.1111, 0.1111, 0.1111, 0.2222, 0.0, 0.2222, 0.1111, 0.1111, 0.2222, 0.1111, 0.2222, 0.2222, 0.1111, 0.2222, 0.2222, 0.1111, 0.3333, 0.1111, 0.3333, 0.2222, 0.2222, 0.2222, 0.3333, 0.1111, 0.4444, 0.1111, 0.4444, 0.2222, 0.3333, 0.2222, 0.4444, 0.1111, 0.5556, 0.1111, 0.5556, 0.2222, 0.4444, 0.2222, 0.5556, 0.1111, 0.6667, 0.1111, 0.6667, 0.2222, 0.5556, 0.2222, 0.6667, 0.1111, 0.7778, 0.1111, 0.7778, 0.2222, 0.6667, 0.2222, 0.7778, 0.1111, 0.8889, 0.1111, 0.8889, 0.2222, 0.7778, 0.2222, 0.8889, 0.1111, 1.0, 0.1111, 1.0, 0.2222, 0.8889, 0.2222, 0.0, 0.2222, 0.1111, 0.2222, 0.1111, 0.3333, 0.0, 0.3333, 0.1111, 0.2222, 0.2222, 0.2222, 0.2222, 0.3333, 0.1111, 0.3333, 0.2222, 0.2222, 0.3333, 0.2222, 0.3333, 0.3333, 0.2222, 0.3333, 0.3333, 0.2222, 0.4444, 0.2222, 0.4444, 0.3333, 0.3333, 0.3333, 0.4444, 0.2222, 0.5556, 0.2222, 0.5556, 0.3333, 0.4444, 0.3333, 0.5556, 0.2222, 0.6667, 0.2222, 0.6667, 0.3333, 0.5556, 0.3333, 0.6667, 0.2222, 0.7778, 0.2222, 0.7778, 0.3333, 0.6667, 0.3333, 0.7778, 0.2222, 0.8889, 0.2222, 0.8889, 0.3333, 0.7778, 0.3333, 0.8889, 0.2222, 1.0, 0.2222, 1.0, 0.3333, 0.8889, 0.3333, 0.0, 0.3333, 0.1111, 0.3333, 0.1111, 0.4444, 0.0, 0.4444, 0.1111, 0.3333, 0.2222, 0.3333, 0.2222, 0.4444, 0.1111, 0.4444, 0.2222, 0.3333, 0.3333, 0.3333, 0.3333, 0.4444, 0.2222, 0.4444, 0.3333, 0.3333, 0.4444, 0.3333, 0.4444, 0.4444, 0.3333, 0.4444, 0.4444, 0.3333, 0.5556, 0.3333, 0.5556, 0.4444, 0.4444, 0.4444, 0.5556, 0.3333, 0.6667, 0.3333, 0.6667, 0.4444, 0.5556, 0.4444, 0.6667, 0.3333, 0.7778, 0.3333, 0.7778, 0.4444, 0.6667, 0.4444, 0.7778, 0.3333, 0.8889, 0.3333, 0.8889, 0.4444, 0.7778, 0.4444, 0.8889, 0.3333, 1.0, 0.3333, 1.0, 0.4444, 0.8889, 0.4444, 0.0, 0.4444, 0.1111, 0.4444, 0.1111, 0.5556, 0.0, 0.5556, 0.1111, 0.4444, 0.2222, 0.4444, 0.2222, 0.5556, 0.1111, 0.5556, 0.2222, 0.4444, 0.3333, 0.4444, 0.3333, 0.5556, 0.2222, 0.5556, 0.3333, 0.4444, 0.4444, 0.4444, 0.4444, 0.5556, 0.3333, 0.5556, 0.4444, 0.4444, 0.5556, 0.4444, 0.5556, 0.5556, 0.4444, 0.5556, 0.5556, 0.4444, 0.6667, 0.4444, 0.6667, 0.5556, 0.5556, 0.5556, 0.6667, 0.4444, 0.7778, 0.4444, 0.7778, 0.5556, 0.6667, 0.5556, 0.7778, 0.4444, 0.8889, 0.4444, 0.8889, 0.5556, 0.7778, 0.5556, 0.8889, 0.4444, 1.0, 0.4444, 1.0, 0.5556, 0.8889, 0.5556, 0.0, 0.5556, 0.1111, 0.5556, 0.1111, 0.6667, 0.0, 0.6667, 0.1111, 0.5556, 0.2222, 0.5556, 0.2222, 0.6667, 0.1111, 0.6667, 0.2222, 0.5556, 0.3333, 0.5556, 0.3333, 0.6667, 0.2222, 0.6667, 0.3333, 0.5556, 0.4444, 0.5556, 0.4444, 0.6667, 0.3333, 0.6667, 0.4444, 0.5556, 0.5556, 0.5556, 0.5556, 0.6667, 0.4444, 0.6667, 0.5556, 0.5556, 0.6667, 0.5556, 0.6667, 0.6667, 0.5556, 0.6667, 0.6667, 0.5556, 0.7778, 0.5556, 0.7778, 0.6667, 0.6667, 0.6667, 0.7778, 0.5556, 0.8889, 0.5556, 0.8889, 0.6667, 0.7778, 0.6667, 0.8889, 0.5556, 1.0, 0.5556, 1.0, 0.6667, 0.8889, 0.6667, 0.0, 0.6667, 0.1111, 0.6667, 0.1111, 0.7778, 0.0, 0.7778, 0.1111, 0.6667, 0.2222, 0.6667, 0.2222, 0.7778, 0.1111, 0.7778, 0.2222, 0.6667, 0.3333, 0.6667, 0.3333, 0.7778, 0.2222, 0.7778, 0.3333, 0.6667, 0.4444, 0.6667, 0.4444, 0.7778, 0.3333, 0.7778, 0.4444, 0.6667, 0.5556, 0.6667, 0.5556, 0.7778, 0.4444, 0.7778, 0.5556, 0.6667, 0.6667, 0.6667, 0.6667, 0.7778, 0.5556, 0.7778, 0.6667, 0.6667, 0.7778, 0.6667, 0.7778, 0.7778, 0.6667, 0.7778, 0.7778, 0.6667, 0.8889, 0.6667, 0.8889, 0.7778, 0.7778, 0.7778, 0.8889, 0.6667, 1.0, 0.6667, 1.0, 0.7778, 0.8889, 0.7778, 0.0, 0.7778, 0.1111, 0.7778, 0.1111, 0.8889, 0.0, 0.8889, 0.1111, 0.7778, 0.2222, 0.7778, 0.2222, 0.8889, 0.1111, 0.8889, 0.2222, 0.7778, 0.3333, 0.7778, 0.3333, 0.8889, 0.2222, 0.8889, 0.3333, 0.7778, 0.4444, 0.7778, 0.4444, 0.8889, 0.3333, 0.8889, 0.4444, 0.7778, 0.5556, 0.7778, 0.5556, 0.8889, 0.4444, 0.8889, 0.5556, 0.7778, 0.6667, 0.7778, 0.6667, 0.8889, 0.5556, 0.8889, 0.6667, 0.7778, 0.7778, 0.7778, 0.7778, 0.8889, 0.6667, 0.8889, 0.7778, 0.7778, 0.8889, 0.7778, 0.8889, 0.8889, 0.7778, 0.8889, 0.8889, 0.7778, 1.0, 0.7778, 1.0, 0.8889, 0.8889, 0.8889, 0.0, 0.8889, 0.1111, 0.8889, 0.1111, 1.0, 0.0, 1.0, 0.1111, 0.8889, 0.2222, 0.8889, 0.2222, 1.0, 0.1111, 1.0, 0.2222, 0.8889, 0.3333, 0.8889, 0.3333, 1.0, 0.2222, 1.0, 0.3333, 0.8889, 0.4444, 0.8889, 0.4444, 1.0, 0.3333, 1.0, 0.4444, 0.8889, 0.5556, 0.8889, 0.5556, 1.0, 0.4444, 1.0, 0.5556, 0.8889, 0.6667, 0.8889, 0.6667, 1.0, 0.5556, 1.0, 0.6667, 0.8889, 0.7778, 0.8889, 0.7778, 1.0, 0.6667, 1.0, 0.7778, 0.8889, 0.8889, 0.8889, 0.8889, 1.0, 0.7778, 1.0, 0.8889, 0.8889, 1.0, 0.8889, 1.0, 1.0, 0.8889, 1.0])
me_grid_001.use_remesh_fix_poles = True
me_grid_001.use_remesh_preserve_attributes = False
me_grid_001.use_mirror_vertex_groups = False
me_grid_001.update()
me_cylinder_007 = bpy.data.meshes.new('Cylinder.007')
me_cylinder_007.from_pydata([(0.0, 1.0, -1.0), (0.0, 1.0, 15.08), (0.7071, 0.7071, -1.0), (0.7071, 0.7071, 15.08), (1.0, -4.371e-08, -1.0), (1.0, -4.371e-08, 15.08), (0.7071, -0.7071, -1.0), (0.7071, -0.7071, 15.08), (-8.742e-08, -1.0, -1.0), (-8.742e-08, -1.0, 15.08), (-0.7071, -0.7071, -1.0), (-0.7071, -0.7071, 15.08), (-1.0, 1.192e-08, -1.0), (-1.0, 1.192e-08, 15.08), (-0.7071, 0.7071, -1.0), (-0.7071, 0.7071, 15.08), (-2.437e-07, 0.5187, 15.48), (0.3667, 0.3667, 15.48), (0.5187, -1.908e-08, 15.48), (0.3667, -0.3667, 15.48), (-2.891e-07, -0.5187, 15.48), (-0.3667, -0.3667, 15.48), (-0.5187, 9.771e-09, 15.48), (-0.3667, 0.3667, 15.48)], [], [(0, 1, 3, 2), (2, 3, 5, 4), (4, 5, 7, 6), (6, 7, 9, 8), (8, 9, 11, 10), (10, 11, 13, 12), (5, 3, 17, 18), (12, 13, 15, 14), (14, 15, 1, 0), (0, 2, 4, 6, 8, 10, 12, 14), (17, 16, 23, 22, 21, 20, 19, 18), (11, 9, 20, 21), (1, 15, 23, 16), (3, 1, 16, 17), (7, 5, 18, 19), (13, 11, 21, 22), (9, 7, 19, 20), (15, 13, 22, 23)])
_uv = me_cylinder_007.uv_layers.new(name='UVMap')
_uv.uv.foreach_set('vector', [1.0, 0.5, 1.0, 1.0, 0.875, 1.0, 0.875, 0.5, 0.875, 0.5, 0.875, 1.0, 0.75, 1.0, 0.75, 0.5, 0.75, 0.5, 0.75, 1.0, 0.625, 1.0, 0.625, 0.5, 0.625, 0.5, 0.625, 1.0, 0.5, 1.0, 0.5, 0.5, 0.5, 0.5, 0.5, 1.0, 0.375, 1.0, 0.375, 0.5, 0.375, 0.5, 0.375, 1.0, 0.25, 1.0, 0.25, 0.5, 0.75, 1.0, 0.875, 1.0, 0.875, 1.0, 0.75, 1.0, 0.25, 0.5, 0.25, 1.0, 0.125, 1.0, 0.125, 0.5, 0.125, 0.5, 0.125, 1.0, 0.0, 1.0, 0.0, 0.5, 0.75, 0.49, 0.9197, 0.4197, 0.99, 0.25, 0.9197, 0.08029, 0.75, 0.01, 0.5803, 0.08029, 0.51, 0.25, 0.5803, 0.4197, 0.4197, 0.4197, 0.25, 0.49, 0.08029, 0.4197, 0.01, 0.25, 0.08029, 0.08029, 0.25, 0.01, 0.4197, 0.08029, 0.49, 0.25, 0.375, 1.0, 0.5, 1.0, 0.5, 1.0, 0.375, 1.0, 0.0, 1.0, 0.125, 1.0, 0.125, 1.0, 0.0, 1.0, 0.875, 1.0, 1.0, 1.0, 1.0, 1.0, 0.875, 1.0, 0.625, 1.0, 0.75, 1.0, 0.75, 1.0, 0.625, 1.0, 0.25, 1.0, 0.375, 1.0, 0.375, 1.0, 0.25, 1.0, 0.5, 1.0, 0.625, 1.0, 0.625, 1.0, 0.5, 1.0, 0.125, 1.0, 0.25, 1.0, 0.25, 1.0, 0.125, 1.0])
me_cylinder_007.use_remesh_fix_poles = True
me_cylinder_007.use_remesh_preserve_attributes = False
me_cylinder_007.use_mirror_vertex_groups = False
me_cylinder_007.update()
me_grid_002 = bpy.data.meshes.new('Grid.002')
me_grid_002.from_pydata([(-0.5385, -0.3608, -0.3992), (-0.5385, -0.3362, -0.3105), (-0.5385, -0.3121, -0.2218), (-0.5385, -0.2962, -0.1331), (-0.5385, -0.2962, -0.04435), (-0.5385, -0.2962, 0.04435), (-0.5385, -0.2962, 0.1331), (-0.5385, -0.3121, 0.2218), (-0.5385, -0.3362, 0.3105), (-0.5385, -0.3608, 0.3992), (-0.4533, -0.3433, -0.3992), (-0.4533, -0.3188, -0.3105), (-0.4533, -0.2947, -0.2218), (-0.4533, -0.2787, -0.1331), (-0.4533, -0.2787, -0.04435), (-0.4533, -0.2787, 0.04435), (-0.4533, -0.2787, 0.1331), (-0.4533, -0.2947, 0.2218), (-0.4533, -0.3188, 0.3105), (-0.4533, -0.3433, 0.3992), (-0.3768, -0.3233, -0.3992), (-0.3768, -0.2988, -0.3105), (-0.3768, -0.2746, -0.2218), (-0.3768, -0.2587, -0.1331), (-0.3768, -0.2587, -0.04435), (-0.3768, -0.2587, 0.04435), (-0.3768, -0.2587, 0.1331), (-0.3768, -0.2746, 0.2218), (-0.3768, -0.2988, 0.3105), (-0.3768, -0.3233, 0.3992), (-0.2881, -0.3233, -0.3992), (-0.2881, -0.2988, -0.3105), (-0.2881, -0.2746, -0.2218), (-0.2881, -0.2587, -0.1331), (-0.2881, -0.2587, -0.04435), (-0.2881, -0.2587, 0.04435), (-0.2881, -0.2587, 0.1331), (-0.2881, -0.2746, 0.2218), (-0.2881, -0.2988, 0.3105), (-0.2881, -0.3233, 0.3992), (-0.1994, -0.3233, -0.3992), (-0.1994, -0.2988, -0.3105), (-0.1994, -0.2746, -0.2218), (-0.1994, -0.2587, -0.1331), (-0.1994, -0.2587, -0.04435), (-0.1994, -0.2587, 0.04435), (-0.1994, -0.2587, 0.1331), (-0.1994, -0.2746, 0.2218), (-0.1994, -0.2988, 0.3105), (-0.1994, -0.3233, 0.3992), (-0.1107, -0.3233, -0.3992), (-0.1107, -0.2988, -0.3105), (-0.1107, -0.2746, -0.2218), (-0.1107, -0.2587, -0.1331), (-0.1107, -0.2587, -0.04435), (-0.1107, -0.2587, 0.04435), (-0.1107, -0.2587, 0.1331), (-0.1107, -0.2746, 0.2218), (-0.1107, -0.2988, 0.3105), (-0.1107, -0.3233, 0.3992), (-0.02203, -0.3233, -0.3992), (-0.02203, -0.2988, -0.3105), (-0.02203, -0.2746, -0.2218), (-0.02203, -0.2587, -0.1331), (-0.02203, -0.2587, -0.04435), (-0.02203, -0.2587, 0.04435), (-0.02203, -0.2587, 0.1331), (-0.02203, -0.2746, 0.2218), (-0.02203, -0.2988, 0.3105), (-0.02203, -0.3233, 0.3992), (0.06667, -0.3233, -0.3992), (0.06667, -0.2988, -0.3105), (0.06667, -0.2746, -0.2218), (0.06667, -0.2587, -0.1331), (0.06667, -0.2587, -0.04435), (0.06667, -0.2587, 0.04435), (0.06667, -0.2587, 0.1331), (0.06667, -0.2746, 0.2218), (0.06667, -0.2988, 0.3105), (0.06667, -0.3233, 0.3992), (0.1431, -0.3433, -0.3992), (0.1431, -0.3188, -0.3105), (0.1431, -0.2947, -0.2218), (0.1431, -0.2787, -0.1331), (0.1431, -0.2787, -0.04435), (0.1431, -0.2787, 0.04435), (0.1431, -0.2787, 0.1331), (0.1431, -0.2947, 0.2218), (0.1431, -0.3188, 0.3105), (0.1431, -0.3433, 0.3992), (0.2283, -0.3608, -0.3992), (0.2283, -0.3362, -0.3105), (0.2283, -0.3121, -0.2218), (0.2283, -0.2962, -0.1331), (0.2283, -0.2962, -0.04435), (0.2283, -0.2962, 0.04435), (0.2283, -0.2962, 0.1331), (0.2283, -0.3121, 0.2218), (0.2283, -0.3362, 0.3105), (0.2283, -0.3608, 0.3992)], [], [(0, 1, 11, 10), (1, 2, 12, 11), (2, 3, 13, 12), (3, 4, 14, 13), (4, 5, 15, 14), (5, 6, 16, 15), (6, 7, 17, 16), (7, 8, 18, 17), (8, 9, 19, 18), (10, 11, 21, 20), (11, 12, 22, 21), (12, 13, 23, 22), (13, 14, 24, 23), (14, 15, 25, 24), (15, 16, 26, 25), (16, 17, 27, 26), (17, 18, 28, 27), (18, 19, 29, 28), (20, 21, 31, 30), (21, 22, 32, 31), (22, 23, 33, 32), (23, 24, 34, 33), (24, 25, 35, 34), (25, 26, 36, 35), (26, 27, 37, 36), (27, 28, 38, 37), (28, 29, 39, 38), (30, 31, 41, 40), (31, 32, 42, 41), (32, 33, 43, 42), (33, 34, 44, 43), (34, 35, 45, 44), (35, 36, 46, 45), (36, 37, 47, 46), (37, 38, 48, 47), (38, 39, 49, 48), (40, 41, 51, 50), (41, 42, 52, 51), (42, 43, 53, 52), (43, 44, 54, 53), (44, 45, 55, 54), (45, 46, 56, 55), (46, 47, 57, 56), (47, 48, 58, 57), (48, 49, 59, 58), (50, 51, 61, 60), (51, 52, 62, 61), (52, 53, 63, 62), (53, 54, 64, 63), (54, 55, 65, 64), (55, 56, 66, 65), (56, 57, 67, 66), (57, 58, 68, 67), (58, 59, 69, 68), (60, 61, 71, 70), (61, 62, 72, 71), (62, 63, 73, 72), (63, 64, 74, 73), (64, 65, 75, 74), (65, 66, 76, 75), (66, 67, 77, 76), (67, 68, 78, 77), (68, 69, 79, 78), (70, 71, 81, 80), (71, 72, 82, 81), (72, 73, 83, 82), (73, 74, 84, 83), (74, 75, 85, 84), (75, 76, 86, 85), (76, 77, 87, 86), (77, 78, 88, 87), (78, 79, 89, 88), (80, 81, 91, 90), (81, 82, 92, 91), (82, 83, 93, 92), (83, 84, 94, 93), (84, 85, 95, 94), (85, 86, 96, 95), (86, 87, 97, 96), (87, 88, 98, 97), (88, 89, 99, 98)])
_uv = me_grid_002.uv_layers.new(name='UVMap')
_uv.uv.foreach_set('vector', [0.0, 0.0, 0.1111, 0.0, 0.1111, 0.1111, 0.0, 0.1111, 0.1111, 0.0, 0.2222, 0.0, 0.2222, 0.1111, 0.1111, 0.1111, 0.2222, 0.0, 0.3333, 0.0, 0.3333, 0.1111, 0.2222, 0.1111, 0.3333, 0.0, 0.4444, 0.0, 0.4444, 0.1111, 0.3333, 0.1111, 0.4444, 0.0, 0.5556, 0.0, 0.5556, 0.1111, 0.4444, 0.1111, 0.5556, 0.0, 0.6667, 0.0, 0.6667, 0.1111, 0.5556, 0.1111, 0.6667, 0.0, 0.7778, 0.0, 0.7778, 0.1111, 0.6667, 0.1111, 0.7778, 0.0, 0.8889, 0.0, 0.8889, 0.1111, 0.7778, 0.1111, 0.8889, 0.0, 1.0, 0.0, 1.0, 0.1111, 0.8889, 0.1111, 0.0, 0.1111, 0.1111, 0.1111, 0.1111, 0.2222, 0.0, 0.2222, 0.1111, 0.1111, 0.2222, 0.1111, 0.2222, 0.2222, 0.1111, 0.2222, 0.2222, 0.1111, 0.3333, 0.1111, 0.3333, 0.2222, 0.2222, 0.2222, 0.3333, 0.1111, 0.4444, 0.1111, 0.4444, 0.2222, 0.3333, 0.2222, 0.4444, 0.1111, 0.5556, 0.1111, 0.5556, 0.2222, 0.4444, 0.2222, 0.5556, 0.1111, 0.6667, 0.1111, 0.6667, 0.2222, 0.5556, 0.2222, 0.6667, 0.1111, 0.7778, 0.1111, 0.7778, 0.2222, 0.6667, 0.2222, 0.7778, 0.1111, 0.8889, 0.1111, 0.8889, 0.2222, 0.7778, 0.2222, 0.8889, 0.1111, 1.0, 0.1111, 1.0, 0.2222, 0.8889, 0.2222, 0.0, 0.2222, 0.1111, 0.2222, 0.1111, 0.3333, 0.0, 0.3333, 0.1111, 0.2222, 0.2222, 0.2222, 0.2222, 0.3333, 0.1111, 0.3333, 0.2222, 0.2222, 0.3333, 0.2222, 0.3333, 0.3333, 0.2222, 0.3333, 0.3333, 0.2222, 0.4444, 0.2222, 0.4444, 0.3333, 0.3333, 0.3333, 0.4444, 0.2222, 0.5556, 0.2222, 0.5556, 0.3333, 0.4444, 0.3333, 0.5556, 0.2222, 0.6667, 0.2222, 0.6667, 0.3333, 0.5556, 0.3333, 0.6667, 0.2222, 0.7778, 0.2222, 0.7778, 0.3333, 0.6667, 0.3333, 0.7778, 0.2222, 0.8889, 0.2222, 0.8889, 0.3333, 0.7778, 0.3333, 0.8889, 0.2222, 1.0, 0.2222, 1.0, 0.3333, 0.8889, 0.3333, 0.0, 0.3333, 0.1111, 0.3333, 0.1111, 0.4444, 0.0, 0.4444, 0.1111, 0.3333, 0.2222, 0.3333, 0.2222, 0.4444, 0.1111, 0.4444, 0.2222, 0.3333, 0.3333, 0.3333, 0.3333, 0.4444, 0.2222, 0.4444, 0.3333, 0.3333, 0.4444, 0.3333, 0.4444, 0.4444, 0.3333, 0.4444, 0.4444, 0.3333, 0.5556, 0.3333, 0.5556, 0.4444, 0.4444, 0.4444, 0.5556, 0.3333, 0.6667, 0.3333, 0.6667, 0.4444, 0.5556, 0.4444, 0.6667, 0.3333, 0.7778, 0.3333, 0.7778, 0.4444, 0.6667, 0.4444, 0.7778, 0.3333, 0.8889, 0.3333, 0.8889, 0.4444, 0.7778, 0.4444, 0.8889, 0.3333, 1.0, 0.3333, 1.0, 0.4444, 0.8889, 0.4444, 0.0, 0.4444, 0.1111, 0.4444, 0.1111, 0.5556, 0.0, 0.5556, 0.1111, 0.4444, 0.2222, 0.4444, 0.2222, 0.5556, 0.1111, 0.5556, 0.2222, 0.4444, 0.3333, 0.4444, 0.3333, 0.5556, 0.2222, 0.5556, 0.3333, 0.4444, 0.4444, 0.4444, 0.4444, 0.5556, 0.3333, 0.5556, 0.4444, 0.4444, 0.5556, 0.4444, 0.5556, 0.5556, 0.4444, 0.5556, 0.5556, 0.4444, 0.6667, 0.4444, 0.6667, 0.5556, 0.5556, 0.5556, 0.6667, 0.4444, 0.7778, 0.4444, 0.7778, 0.5556, 0.6667, 0.5556, 0.7778, 0.4444, 0.8889, 0.4444, 0.8889, 0.5556, 0.7778, 0.5556, 0.8889, 0.4444, 1.0, 0.4444, 1.0, 0.5556, 0.8889, 0.5556, 0.0, 0.5556, 0.1111, 0.5556, 0.1111, 0.6667, 0.0, 0.6667, 0.1111, 0.5556, 0.2222, 0.5556, 0.2222, 0.6667, 0.1111, 0.6667, 0.2222, 0.5556, 0.3333, 0.5556, 0.3333, 0.6667, 0.2222, 0.6667, 0.3333, 0.5556, 0.4444, 0.5556, 0.4444, 0.6667, 0.3333, 0.6667, 0.4444, 0.5556, 0.5556, 0.5556, 0.5556, 0.6667, 0.4444, 0.6667, 0.5556, 0.5556, 0.6667, 0.5556, 0.6667, 0.6667, 0.5556, 0.6667, 0.6667, 0.5556, 0.7778, 0.5556, 0.7778, 0.6667, 0.6667, 0.6667, 0.7778, 0.5556, 0.8889, 0.5556, 0.8889, 0.6667, 0.7778, 0.6667, 0.8889, 0.5556, 1.0, 0.5556, 1.0, 0.6667, 0.8889, 0.6667, 0.0, 0.6667, 0.1111, 0.6667, 0.1111, 0.7778, 0.0, 0.7778, 0.1111, 0.6667, 0.2222, 0.6667, 0.2222, 0.7778, 0.1111, 0.7778, 0.2222, 0.6667, 0.3333, 0.6667, 0.3333, 0.7778, 0.2222, 0.7778, 0.3333, 0.6667, 0.4444, 0.6667, 0.4444, 0.7778, 0.3333, 0.7778, 0.4444, 0.6667, 0.5556, 0.6667, 0.5556, 0.7778, 0.4444, 0.7778, 0.5556, 0.6667, 0.6667, 0.6667, 0.6667, 0.7778, 0.5556, 0.7778, 0.6667, 0.6667, 0.7778, 0.6667, 0.7778, 0.7778, 0.6667, 0.7778, 0.7778, 0.6667, 0.8889, 0.6667, 0.8889, 0.7778, 0.7778, 0.7778, 0.8889, 0.6667, 1.0, 0.6667, 1.0, 0.7778, 0.8889, 0.7778, 0.0, 0.7778, 0.1111, 0.7778, 0.1111, 0.8889, 0.0, 0.8889, 0.1111, 0.7778, 0.2222, 0.7778, 0.2222, 0.8889, 0.1111, 0.8889, 0.2222, 0.7778, 0.3333, 0.7778, 0.3333, 0.8889, 0.2222, 0.8889, 0.3333, 0.7778, 0.4444, 0.7778, 0.4444, 0.8889, 0.3333, 0.8889, 0.4444, 0.7778, 0.5556, 0.7778, 0.5556, 0.8889, 0.4444, 0.8889, 0.5556, 0.7778, 0.6667, 0.7778, 0.6667, 0.8889, 0.5556, 0.8889, 0.6667, 0.7778, 0.7778, 0.7778, 0.7778, 0.8889, 0.6667, 0.8889, 0.7778, 0.7778, 0.8889, 0.7778, 0.8889, 0.8889, 0.7778, 0.8889, 0.8889, 0.7778, 1.0, 0.7778, 1.0, 0.8889, 0.8889, 0.8889, 0.0, 0.8889, 0.1111, 0.8889, 0.1111, 1.0, 0.0, 1.0, 0.1111, 0.8889, 0.2222, 0.8889, 0.2222, 1.0, 0.1111, 1.0, 0.2222, 0.8889, 0.3333, 0.8889, 0.3333, 1.0, 0.2222, 1.0, 0.3333, 0.8889, 0.4444, 0.8889, 0.4444, 1.0, 0.3333, 1.0, 0.4444, 0.8889, 0.5556, 0.8889, 0.5556, 1.0, 0.4444, 1.0, 0.5556, 0.8889, 0.6667, 0.8889, 0.6667, 1.0, 0.5556, 1.0, 0.6667, 0.8889, 0.7778, 0.8889, 0.7778, 1.0, 0.6667, 1.0, 0.7778, 0.8889, 0.8889, 0.8889, 0.8889, 1.0, 0.7778, 1.0, 0.8889, 0.8889, 1.0, 0.8889, 1.0, 1.0, 0.8889, 1.0])
me_grid_002.use_remesh_fix_poles = True
me_grid_002.use_remesh_preserve_attributes = False
me_grid_002.use_mirror_vertex_groups = False
me_grid_002.update()

# ---- objects
ob_base = bpy.data.objects.new('Base', me_cube)
ob_cylinder_002 = bpy.data.objects.new('Cylinder.002', me_cylinder_003)
ob_grid = bpy.data.objects.new('Grid', me_grid)
ob_cylinder_003 = bpy.data.objects.new('Cylinder.003', me_cylinder_006)
ob_grid_001 = bpy.data.objects.new('Grid.001', me_grid_001)
ob_cylinder_004 = bpy.data.objects.new('Cylinder.004', me_cylinder_007)
ob_grid_002 = bpy.data.objects.new('Grid.002', me_grid_002)

# ---- transforms, parenting, visibility, modifiers, constraints
ob_base.location = (0.0, 0.0, 0.0)
ob_base.lock_rotations_4d = False
ob_base.empty_display_type = 'ARROWS'
ob_base.lineart.crease_threshold = 0.0
ob_cylinder_002.location = (0.0, 10.64, 3.129)
ob_cylinder_002.scale = (0.6406, 0.6406, 1.128)
ob_cylinder_002.lineart.crease_threshold = 0.0
ob_grid.parent = ob_cylinder_002
ob_grid.matrix_parent_inverse = Matrix(((1.76, -0.0, 0.0, -0.0), (-0.0, 1.76, -0.0, -18.73), (0.0, -0.0, 1.0, -3.129), (-0.0, 0.0, -0.0, 1.0)))
ob_grid.location = (2.887, 15.33, 11.75)
ob_grid.scale = (17.87, 14.72, 17.87)
ob_grid.lineart.crease_threshold = 0.0
ob_cylinder_003.location = (0.0, -18.95, 8.163)
ob_cylinder_003.scale = (0.6406, 0.6406, 1.128)
ob_cylinder_003.lineart.crease_threshold = 0.0
ob_grid_001.parent = ob_cylinder_003
ob_grid_001.matrix_parent_inverse = Matrix(((1.76, -0.0, 0.0, -0.0), (-0.0, 1.76, -0.0, -18.73), (0.0, -0.0, 1.0, -3.129), (-0.0, 0.0, -0.0, 1.0)))
ob_grid_001.location = (2.887, 15.33, 11.75)
ob_grid_001.scale = (17.87, 14.72, 17.87)
ob_grid_001.lineart.crease_threshold = 0.0
ob_cylinder_004.location = (0.0, -4.927, 3.129)
ob_cylinder_004.scale = (0.6406, 0.6406, 1.128)
ob_cylinder_004.lineart.crease_threshold = 0.0
ob_grid_002.parent = ob_cylinder_004
ob_grid_002.matrix_parent_inverse = Matrix(((1.76, -0.0, 0.0, -0.0), (-0.0, 1.76, -0.0, -18.73), (0.0, -0.0, 1.0, -3.129), (-0.0, 0.0, -0.0, 1.0)))
ob_grid_002.location = (2.887, 15.33, 11.75)
ob_grid_002.scale = (17.87, 14.72, 17.87)
ob_grid_002.lineart.crease_threshold = 0.0

# ---- collection membership
col_collection.objects.link(ob_base)
col_collection.objects.link(ob_cylinder_002)
col_collection.objects.link(ob_grid)
col_collection.objects.link(ob_cylinder_003)
col_collection.objects.link(ob_grid_001)
col_collection.objects.link(ob_cylinder_004)
col_collection.objects.link(ob_grid_002)

# ---- scene / render settings (as saved in the file)
scene.frame_start = 1; scene.frame_end = 250; scene.frame_set(1)
scene.render.engine = 'BLENDER_EEVEE_NEXT'
scene.cycles.use_denoising = False
scene.cycles.samples = 128
scene.cycles.sampling_pattern = 'TABULATED_SOBOL'
scene.cycles.use_adaptive_sampling = False
scene.cycles.use_light_tree = False
scene.view_settings.view_transform = 'Filmic'
bpy.context.view_layer.update()

# ---- added for rendering (the .blend has no active camera and no usable light): camera, sun
cam_auto = bpy.data.cameras.new('AutoCamera')
cam_auto.lens = 50.0
cam_auto.sensor_width = 36.0
cam_auto.clip_end = 1000.0
ob_auto_camera = bpy.data.objects.new('AutoCamera', cam_auto)
scene.collection.objects.link(ob_auto_camera)
ob_auto_camera.location = (55.424, -63.3606, 56.7947)
ob_auto_camera.rotation_euler = (1.09748, -7.21219e-08, 0.694738)
scene.camera = ob_auto_camera
light_auto_sun = bpy.data.lights.new('AutoSun', 'SUN')
light_auto_sun.energy = 3.0
light_auto_sun.angle = 0.0523599
ob_auto_sun = bpy.data.objects.new('AutoSun', light_auto_sun)
scene.collection.objects.link(ob_auto_sun)
ob_auto_sun.rotation_euler = (0.872665, 0.174533, 0.523599)
bpy.context.view_layer.update()
